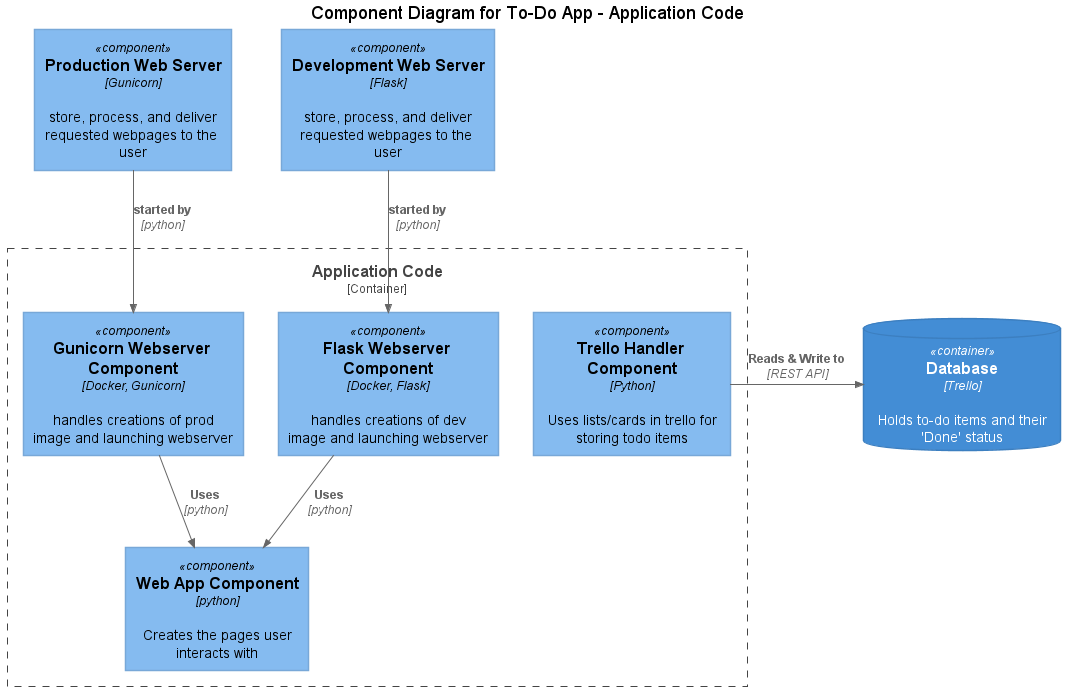

The diagram above was rendered by PlantUML. Its source (embedded in the PNG):
@startuml Component Diagram
!include <C4/C4_Container>
!include <C4/C4_Component>

LAYOUT_TOP_DOWN()
title Component Diagram for To-Do App - Application Code

Container_Boundary(c1, "Application Code") {
    Component(trello, "Trello Handler Component", "Python", "Uses lists/cards in trello for storing todo items")
    Component(web_app, "Web App Component", "python", "Creates the pages user interacts with")
    Component(flask, "Flask Webserver Component", "Docker, Flask", "handles creations of dev image and launching webserver")
    Component(gunicorn, "Gunicorn Webserver Component", "Docker, Gunicorn", "handles creations of prod image and launching webserver")
}
ContainerDb(db, "Database", "Trello", "Holds to-do items and their 'Done' status")
Component(prod_web_server, "Production Web Server", "Gunicorn", "store, process, and deliver requested webpages to the user")
Component(dev_web_server, "Development Web Server", "Flask", "store, process, and deliver requested webpages to the user")

Rel_R(trello, db, "Reads & Write to", "REST API")
Rel(gunicorn, web_app, "Uses", "python")
Rel(flask, web_app, "Uses", "python")

Rel(prod_web_server, gunicorn, "started by", "python")
Rel(dev_web_server, flask, "started by", "python")

@enduml